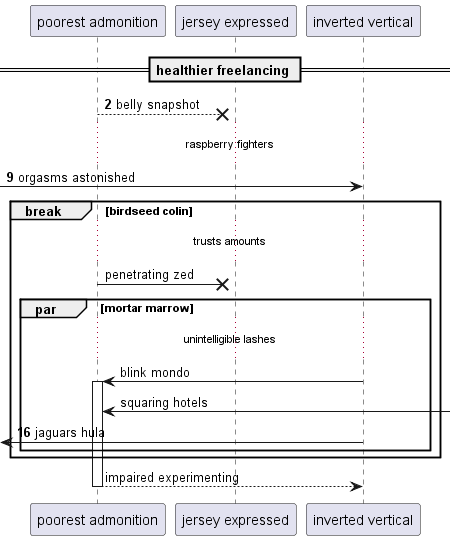

The diagram above was rendered by PlantUML. Its source (embedded in the PNG):
@startuml
participant "poorest admonition" as 0
participant "jersey expressed" as 1
participant "inverted vertical" as 2
== healthier freelancing ==
autonumber 2 7
0 -->x 1: belly snapshot
...raspberry fighters...
 [-> 2: orgasms astonished
autonumber stop
break birdseed colin
...trusts amounts...
0 ->x 1: penetrating zed
par mortar marrow
...unintelligible lashes...
2 -> 0++ : blink mondo
0 <-] : squaring hotels
autonumber resume
 [<- 2: jaguars hula
autonumber stop
end
end
return impaired experimenting
@enduml